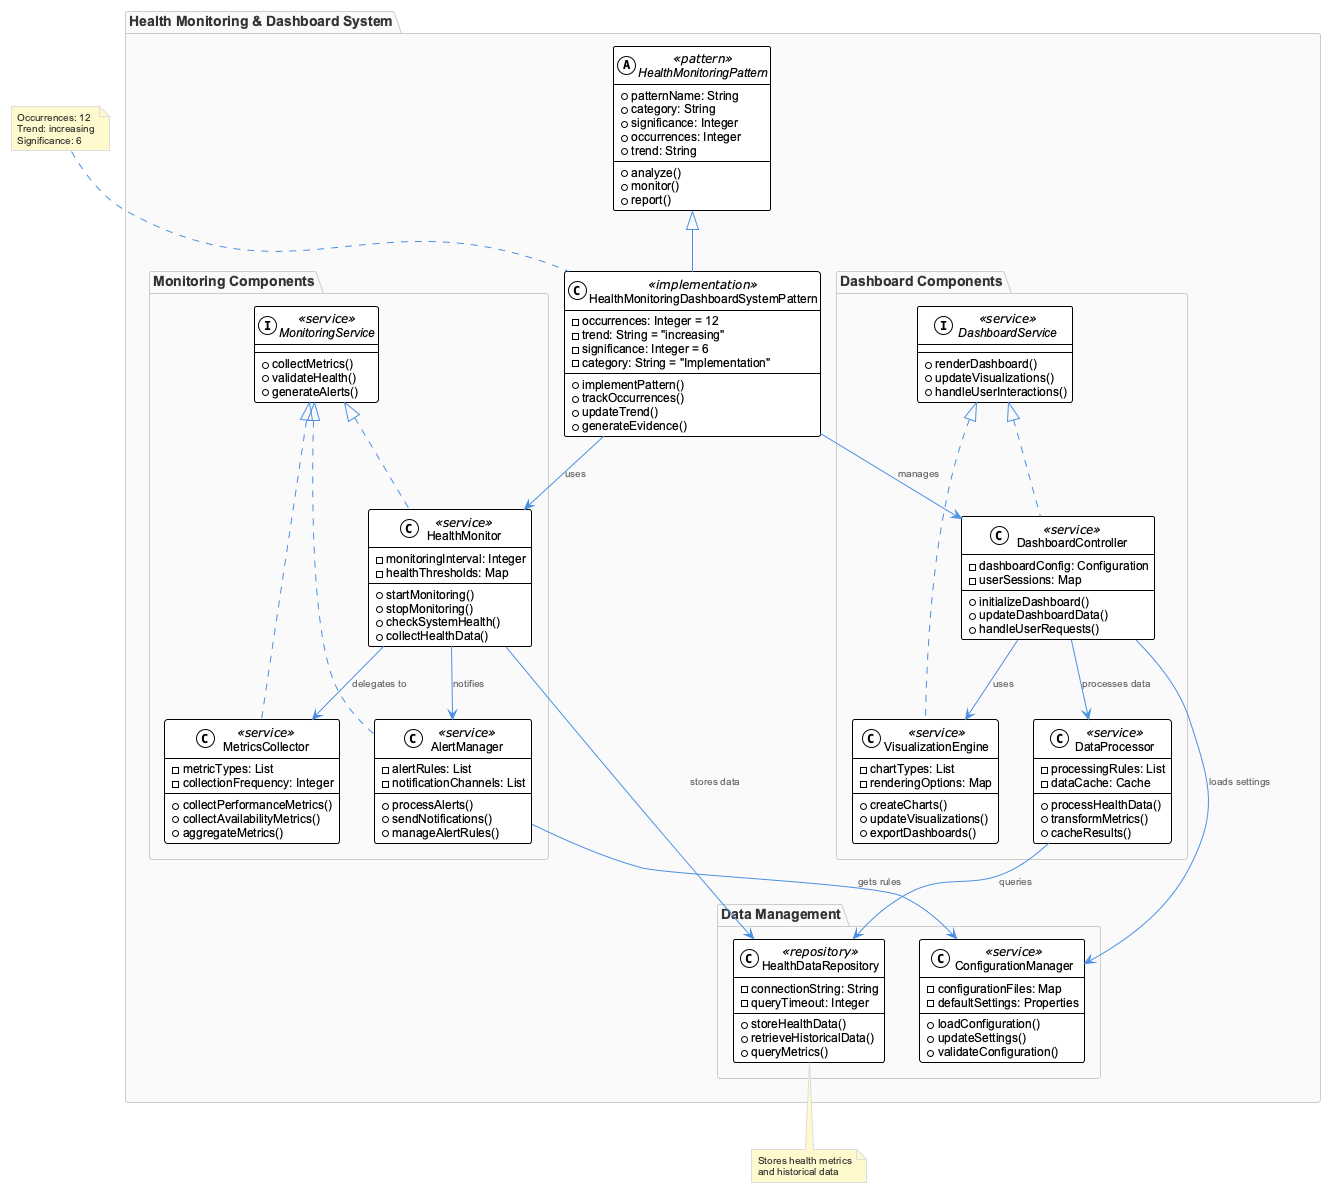

The diagram above was rendered by PlantUML. Its source (embedded in the PNG):
@startuml
!include /Users/q284340/Agentic/coding/docs/puml/_standard-style.puml

package "Health Monitoring & Dashboard System" {
    
    abstract class HealthMonitoringPattern <<pattern>> {
        +patternName: String
        +category: String
        +significance: Integer
        +occurrences: Integer
        +trend: String
        +analyze()
        +monitor()
        +report()
    }
    
    class HealthMonitoringDashboardSystemPattern <<implementation>> {
        -occurrences: Integer = 12
        -trend: String = "increasing"
        -significance: Integer = 6
        -category: String = "Implementation"
        +implementPattern()
        +trackOccurrences()
        +updateTrend()
        +generateEvidence()
    }
    
    package "Monitoring Components" {
        
        interface MonitoringService <<service>> {
            +collectMetrics()
            +validateHealth()
            +generateAlerts()
        }
        
        class HealthMonitor <<service>> {
            -monitoringInterval: Integer
            -healthThresholds: Map
            +startMonitoring()
            +stopMonitoring()
            +checkSystemHealth()
            +collectHealthData()
        }
        
        class MetricsCollector <<service>> {
            -metricTypes: List
            -collectionFrequency: Integer
            +collectPerformanceMetrics()
            +collectAvailabilityMetrics()
            +aggregateMetrics()
        }
        
        class AlertManager <<service>> {
            -alertRules: List
            -notificationChannels: List
            +processAlerts()
            +sendNotifications()
            +manageAlertRules()
        }
    }
    
    package "Dashboard Components" {
        
        interface DashboardService <<service>> {
            +renderDashboard()
            +updateVisualizations()
            +handleUserInteractions()
        }
        
        class DashboardController <<service>> {
            -dashboardConfig: Configuration
            -userSessions: Map
            +initializeDashboard()
            +updateDashboardData()
            +handleUserRequests()
        }
        
        class VisualizationEngine <<service>> {
            -chartTypes: List
            -renderingOptions: Map
            +createCharts()
            +updateVisualizations()
            +exportDashboards()
        }
        
        class DataProcessor <<service>> {
            -processingRules: List
            -dataCache: Cache
            +processHealthData()
            +transformMetrics()
            +cacheResults()
        }
    }
    
    package "Data Management" {
        
        class HealthDataRepository <<repository>> {
            -connectionString: String
            -queryTimeout: Integer
            +storeHealthData()
            +retrieveHistoricalData()
            +queryMetrics()
        }
        
        class ConfigurationManager <<service>> {
            -configurationFiles: Map
            -defaultSettings: Properties
            +loadConfiguration()
            +updateSettings()
            +validateConfiguration()
        }
    }
}

' Inheritance relationships
HealthMonitoringPattern <|-- HealthMonitoringDashboardSystemPattern

' Implementation relationships
MonitoringService <|.. HealthMonitor
MonitoringService <|.. MetricsCollector
MonitoringService <|.. AlertManager

DashboardService <|.. DashboardController
DashboardService <|.. VisualizationEngine

' Composition and dependency relationships
HealthMonitoringDashboardSystemPattern --> HealthMonitor : uses
HealthMonitoringDashboardSystemPattern --> DashboardController : manages

HealthMonitor --> MetricsCollector : delegates to
HealthMonitor --> AlertManager : notifies
HealthMonitor --> HealthDataRepository : stores data

DashboardController --> VisualizationEngine : uses
DashboardController --> DataProcessor : processes data
DataProcessor --> HealthDataRepository : queries

AlertManager --> ConfigurationManager : gets rules
DashboardController --> ConfigurationManager : loads settings

' Notes
note top of HealthMonitoringDashboardSystemPattern : Occurrences: 12\nTrend: increasing\nSignificance: 6
note bottom of HealthDataRepository : Stores health metrics\nand historical data

@enduml